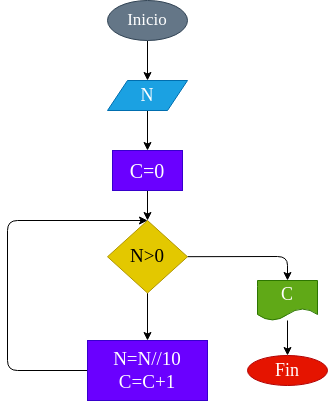

The diagram above was exported from draw.io. Its source (the exported page's mxGraphModel, read from the mxfile embedded in the PNG):
<mxGraphModel dx="722" dy="457" grid="1" gridSize="10" guides="1" tooltips="1" connect="1" arrows="1" fold="1" page="1" pageScale="1" pageWidth="827" pageHeight="1169" math="0" shadow="0">
  <root>
    <mxCell id="0" />
    <mxCell id="1" parent="0" />
    <mxCell id="4" value="" style="edgeStyle=none;html=1;" parent="1" source="2" target="3" edge="1">
      <mxGeometry relative="1" as="geometry" />
    </mxCell>
    <mxCell id="2" value="Inicio" style="ellipse;whiteSpace=wrap;html=1;fillColor=#647687;fontColor=#ffffff;strokeColor=#314354;fontFamily=Comic Sans MS;fontSize=17;" parent="1" vertex="1">
      <mxGeometry x="300" y="40" width="80" height="40" as="geometry" />
    </mxCell>
    <mxCell id="6" value="" style="edgeStyle=none;html=1;" parent="1" source="3" target="5" edge="1">
      <mxGeometry relative="1" as="geometry" />
    </mxCell>
    <mxCell id="3" value="N" style="shape=parallelogram;perimeter=parallelogramPerimeter;whiteSpace=wrap;html=1;fixedSize=1;fillColor=#1ba1e2;strokeColor=#006EAF;fontColor=#ffffff;fontFamily=Comic Sans MS;fontSize=18;" parent="1" vertex="1">
      <mxGeometry x="300" y="120" width="80" height="30" as="geometry" />
    </mxCell>
    <mxCell id="8" value="" style="edgeStyle=none;html=1;" parent="1" source="5" target="7" edge="1">
      <mxGeometry relative="1" as="geometry" />
    </mxCell>
    <mxCell id="5" value="C=0" style="whiteSpace=wrap;html=1;fillColor=#6a00ff;strokeColor=#3700CC;fontColor=#ffffff;fontFamily=Comic Sans MS;fontSize=20;" parent="1" vertex="1">
      <mxGeometry x="305" y="190" width="70" height="40" as="geometry" />
    </mxCell>
    <mxCell id="10" value="" style="edgeStyle=none;html=1;" parent="1" source="7" target="9" edge="1">
      <mxGeometry relative="1" as="geometry" />
    </mxCell>
    <mxCell id="13" style="edgeStyle=none;html=1;" parent="1" source="7" target="12" edge="1">
      <mxGeometry relative="1" as="geometry">
        <Array as="points">
          <mxPoint x="480" y="296" />
        </Array>
      </mxGeometry>
    </mxCell>
    <mxCell id="7" value="N&amp;gt;0" style="rhombus;whiteSpace=wrap;html=1;fillColor=#e3c800;strokeColor=#B09500;fontColor=#000000;fontFamily=Comic Sans MS;fontSize=19;" parent="1" vertex="1">
      <mxGeometry x="300" y="260" width="80" height="72.5" as="geometry" />
    </mxCell>
    <mxCell id="11" style="edgeStyle=none;html=1;entryX=0.5;entryY=0;entryDx=0;entryDy=0;" parent="1" source="9" target="7" edge="1">
      <mxGeometry relative="1" as="geometry">
        <Array as="points">
          <mxPoint x="200" y="410" />
          <mxPoint x="200" y="260" />
        </Array>
      </mxGeometry>
    </mxCell>
    <mxCell id="9" value="N=N//10&lt;br style=&quot;font-size: 19px;&quot;&gt;C=C+1" style="whiteSpace=wrap;html=1;fillColor=#6a00ff;strokeColor=#3700CC;fontColor=#ffffff;fontFamily=Comic Sans MS;fontSize=19;" parent="1" vertex="1">
      <mxGeometry x="280" y="380" width="120" height="60" as="geometry" />
    </mxCell>
    <mxCell id="15" value="" style="edgeStyle=none;html=1;" parent="1" source="12" target="14" edge="1">
      <mxGeometry relative="1" as="geometry" />
    </mxCell>
    <mxCell id="12" value="C" style="shape=document;whiteSpace=wrap;html=1;boundedLbl=1;fillColor=#60a917;fontColor=#ffffff;strokeColor=#2D7600;fontFamily=Comic Sans MS;fontSize=18;" parent="1" vertex="1">
      <mxGeometry x="450" y="320" width="60" height="40" as="geometry" />
    </mxCell>
    <mxCell id="14" value="Fin" style="ellipse;whiteSpace=wrap;html=1;fillColor=#e51400;strokeColor=#B20000;fontColor=#ffffff;fontFamily=Comic Sans MS;fontSize=18;" parent="1" vertex="1">
      <mxGeometry x="440" y="395" width="80" height="30" as="geometry" />
    </mxCell>
  </root>
</mxGraphModel>